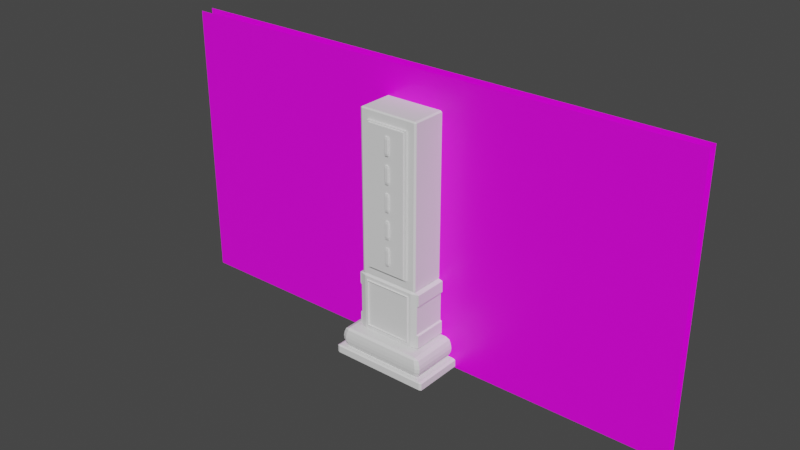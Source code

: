 # Source: wallDeco.blend  (saved by Blender 2.90.8; exported with 4.5.12 LTS)
import bpy
from mathutils import Matrix  # noqa: F401  (used for matrix-valued properties, if any)

bpy.ops.wm.read_factory_settings(use_empty=True)
scene = bpy.context.scene
scene.name = 'Scene'

# ---- collections
col_collection = bpy.data.collections.new('Collection'); scene.collection.children.link(col_collection)

# ---- images (referenced by path relative to the original .blend; pixels are not part of the script)
import os
ASSET_DIR = os.environ.get("B2B_ASSET_DIR", "")  # directory of the original .blend (textures are referenced by path, not embedded)
HERE = os.path.dirname(os.path.abspath(__file__))  # packed textures are extracted next to this script under _unpacked/

def load_image(name, relpath, width, height, colorspace="sRGB"):
    """Load a texture the original file referenced (path relative to the .blend, or extracted next to this script)."""
    p = next((c for c in (os.path.join(HERE, relpath), os.path.join(ASSET_DIR, relpath)) if relpath and os.path.exists(c)), "")
    if p:
        img = bpy.data.images.load(p, check_existing=True)
        img.name = name
    else:  # same state as the original file: an image datablock whose file is absent (Cycles renders it pink)
        img = bpy.data.images.new(name, width, height)
        img.source = "FILE"
        img.filepath = "//" + (relpath or name)
    img.colorspace_settings.name = colorspace
    return img
img_basecolor = load_image('baseColor', '', 2048, 2048, 'sRGB')
img_425_jpg = load_image('425.jpg', '425.jpg', 1024, 1024, 'sRGB')
img_medieval_blocks_03_diff_2k_jpg = load_image('medieval_blocks_03_diff_2k.jpg', 'medieval_blocks_03_diff_2k.jpg', 1024, 1024, 'sRGB')

# ---- materials (node trees are filled in below, after node groups)
mat_material_001 = bpy.data.materials.new('Material.001')
mat_material_001.alpha_threshold = 0.0
mat_material_001.use_transparent_shadow = False
mat_material_001.line_color = (0.0, 0.0, 0.0, 1.0)

# ---- material node trees
mat_material_001.use_nodes = True; mat_material_001.node_tree.nodes.clear()
_N = mat_material_001.node_tree.nodes; _L = mat_material_001.node_tree.links
n0 = _N.new('ShaderNodeOutputMaterial'); n0.name = 'Material Output'; n0.location = (300, 300)
n1 = _N.new('ShaderNodeTexImage'); n1.name = 'Image Texture'; n1.location = (-364, 139)
n1.image = img_basecolor
n2 = _N.new('ShaderNodeTexImage'); n2.name = 'Image Texture.001'; n2.location = (-632, 249)
n2.image = img_425_jpg
n3 = _N.new('ShaderNodeBsdfPrincipled'); n3.name = 'Principled BSDF'; n3.location = (10, 300)
n3.distribution = 'GGX'
n3.subsurface_method = 'BURLEY'
n3.inputs[2].default_value = 0.4
n3.inputs[3].default_value = 1.45
n3.inputs[27].default_value = (0.0, 0.0, 0.0, 1.0)
n3.inputs[28].default_value = 1.0
n4 = _N.new('ShaderNodeTexImage'); n4.name = 'Image Texture.002'; n4.location = (-557, -165)
n4.image = img_medieval_blocks_03_diff_2k_jpg
_L.new(n3.outputs[0], n0.inputs[0])
_L.new(n4.outputs[0], n3.inputs[0])
n0.is_active_output = True

# ---- world
world_world = bpy.data.worlds.new('World'); scene.world = world_world
world_world.use_nodes = True; world_world.node_tree.nodes.clear()
_N = world_world.node_tree.nodes; _L = world_world.node_tree.links
n0 = _N.new('ShaderNodeOutputWorld'); n0.name = 'World Output'; n0.location = (300, 300)
n1 = _N.new('ShaderNodeBackground'); n1.name = 'Background'; n1.location = (10, 300)
n1.inputs[0].default_value = (0.05088, 0.05088, 0.05088, 1.0)
_L.new(n1.outputs[0], n0.inputs[0])
n0.is_active_output = True
world_world.color = (0.05088, 0.05088, 0.05088)
world_world.use_sun_shadow = False
world_world.sun_shadow_jitter_overblur = 0.0

# ---- meshes
me_cube_009 = bpy.data.meshes.new('Cube.009')
me_cube_009.from_pydata([(-0.9052, -1.347, -1.0), (-0.9052, -1.442, -0.9052), (-1.0, -1.347, -0.9052), (-0.9052, -1.442, -0.02091), (-0.9052, -1.347, -0.02149), (-1.0, -1.347, -0.1163), (-0.9052, 0.9052, -1.0), (-1.0, 0.9052, -0.9052), (-0.9052, 1.0, -0.9052), (-0.9052, 0.9052, -0.02149), (-0.9052, 1.0, -0.1163), (-1.0, 0.9052, -0.1163), (0.9052, -1.347, -1.0), (1.0, -0.9052, -0.9052), (0.9052, -1.442, -0.9052), (0.9052, -1.347, -0.02149), (0.9052, -1.442, -0.02091), (1.0, -0.9052, -0.1163), (0.9052, 0.9052, -1.0), (0.9052, 1.0, -0.9052), (1.0, 0.9052, -0.9052), (0.9052, 0.9052, -0.02149), (1.0, 0.9052, -0.1163), (0.9052, 1.0, -0.1163), (-0.6104, -1.443, -0.03907), (-0.6104, -1.547, 0.1063), (-0.7835, -1.443, 0.06401), (-0.6104, -1.547, 2.776), (-0.6104, -1.443, 2.88), (-0.7835, -1.443, 2.776), (-0.6104, 0.3504, -0.03907), (-0.7835, 0.3504, 0.06401), (-0.5079, 0.4532, 0.2847), (-0.6104, 0.3504, 2.88), (-0.5079, 0.4532, 2.565), (-0.7835, 0.3504, 2.776), (0.6179, -1.443, -0.03907), (0.791, -1.443, 0.06401), (0.6179, -1.547, 0.1063), (0.6179, -1.443, 2.88), (0.6179, -1.547, 2.776), (0.791, -1.443, 2.776), (0.6179, 0.3504, -0.03907), (0.5154, 0.4532, 0.2847), (0.791, 0.3504, 0.06401), (0.6179, 0.3504, 2.88), (0.791, 0.3504, 2.776), (0.5154, 0.4532, 2.565), (-0.9526, -1.494, -0.02839), (-1.052, -1.394, -0.5174), (-0.9526, 1.052, -0.5174), (-1.052, 0.9526, -0.5174), (1.052, 0.9526, -0.5174), (0.9526, 1.052, -0.5174), (0.9526, -1.494, -0.02839), (1.052, -0.9526, -0.5174), (-0.9383, -1.479, -0.01743), (-1.037, 0.9383, -0.3285), (0.9383, 1.037, -0.3285), (1.037, -0.9383, -0.3285), (-1.037, -1.38, -0.3285), (-0.9383, 1.037, -0.3285), (1.037, 0.9383, -0.3285), (0.9383, -1.037, -0.01743), (-1.044, -1.387, -0.7028), (-0.9447, 1.044, -0.7028), (1.044, 0.9447, -0.7028), (0.9447, -1.486, -0.43), (-0.9447, -1.486, -0.43), (-1.044, 0.9447, -0.7028), (0.9447, 1.044, -0.7028), (1.044, -0.9447, -0.7028), (-0.6104, -1.547, 2.163), (-0.7431, -1.443, 2.163), (-0.5552, 0.4535, 2.163), (-0.7431, 0.3504, 2.163), (0.7578, 0.3504, 2.163), (0.5627, 0.4535, 2.163), (0.6179, -1.547, 2.163), (0.7578, -1.443, 2.163), (-0.7431, -1.443, 0.7351), (-0.5552, 0.4535, 0.7351), (0.7578, 0.3504, 0.7351), (0.6179, -1.547, 0.7351), (-0.6104, -1.547, 0.7351), (-0.7431, 0.3504, 0.7351), (0.5627, 0.4535, 0.7351), (0.7578, -1.443, 0.7351), (-0.7835, -1.443, 0.692), (-0.5552, 0.4535, 0.692), (0.791, 0.3504, 0.692), (0.6179, -1.547, 0.692), (-0.6104, -1.547, 0.692), (-0.7835, 0.3504, 0.692), (0.5627, 0.4535, 0.692), (0.791, -1.443, 0.692), (-0.6104, -1.547, 2.216), (-0.7835, 0.3504, 2.216), (0.5627, 0.4535, 2.216), (0.791, -1.443, 2.216), (-0.7835, -1.443, 2.216), (-0.5552, 0.4535, 2.216), (0.791, 0.3504, 2.216), (0.6179, -1.547, 2.216), (0.7513, 0.3655, 0.06401), (0.7513, 0.3655, 2.776), (0.7513, 0.3655, 2.163), (0.7513, 0.3655, 0.7351), (0.7513, 0.3655, 0.692), (0.7513, 0.3655, 2.216), (-0.7397, 0.3651, 0.06401), (-0.7397, 0.3651, 2.776), (-0.7397, 0.3651, 2.163), (-0.7397, 0.3651, 0.7351), (-0.7397, 0.3651, 0.692), (-0.7397, 0.3651, 2.216), (-1.163, 1.108, -1.071), (-1.108, 1.108, -1.012), (-1.108, 1.163, -1.071), (-1.163, -1.55, -1.071), (-1.108, -1.605, -1.071), (-1.108, -1.55, -1.012), (1.108, 1.163, -1.071), (1.108, 1.108, -1.012), (1.163, 1.108, -1.071), (1.163, -1.108, -1.071), (1.108, -1.55, -1.012), (1.108, -1.605, -1.071), (-1.163, 1.108, -1.407), (-1.108, 1.163, -1.407), (-1.108, 1.108, -1.462), (-1.163, -1.55, -1.407), (-1.108, -1.108, -1.462), (-1.108, -1.605, -1.407), (1.108, 1.163, -1.407), (1.163, 1.108, -1.407), (1.108, 1.108, -1.462), (1.163, -1.108, -1.407), (1.108, -1.605, -1.407), (1.108, -1.108, -1.462), (-0.6104, 0.4535, 0.692), (-0.6104, 0.4535, 0.06401), (0.6179, 0.4535, 0.06401), (0.6179, 0.4535, 2.776), (-0.6104, 0.4535, 2.776), (0.6179, 0.4535, 2.216), (-0.6104, 0.4535, 2.216), (-0.6104, 0.4535, 2.163), (0.6179, 0.4535, 0.7351), (0.6179, 0.4535, 2.163), (-0.6104, 0.4535, 0.7351), (0.6179, 0.4535, 0.692), (-0.5394, 0.5191, 0.692), (-0.5552, 0.4535, 0.2375), (0.5627, 0.4535, 0.2375), (0.5627, 0.4535, 2.613), (-0.5552, 0.4535, 2.613), (0.5468, 0.5191, 2.216), (-0.5394, 0.5191, 2.216), (-0.5394, 0.5191, 2.163), (0.5468, 0.5191, 0.7351), (0.5468, 0.5191, 2.163), (-0.5394, 0.5191, 0.7351), (0.5468, 0.5191, 0.692), (-0.5178, 0.5191, 0.692), (-0.5394, 0.5191, 0.2533), (0.5468, 0.5191, 0.2533), (0.5468, 0.5191, 2.597), (-0.5394, 0.5191, 2.597), (0.5253, 0.5191, 2.216), (-0.5178, 0.5191, 2.216), (-0.5178, 0.5191, 2.163), (0.5253, 0.5191, 0.7351), (0.5253, 0.5191, 2.163), (-0.5178, 0.5191, 0.7351), (0.5253, 0.5191, 0.692), (-0.5079, 0.4532, 0.692), (-0.5178, 0.5191, 0.2749), (0.5253, 0.5191, 0.2749), (0.5253, 0.5191, 2.575), (-0.5178, 0.5191, 2.575), (0.5154, 0.4532, 2.216), (-0.5079, 0.4532, 2.216), (-0.5079, 0.4532, 2.163), (0.5154, 0.4532, 0.7351), (0.5154, 0.4532, 2.163), (-0.5079, 0.4532, 0.7351), (0.5154, 0.4532, 0.692)], [], [(63, 16, 3, 56), (62, 22, 17, 59), (21, 9, 4, 15), (60, 5, 11, 57), (61, 10, 23, 58), (0, 1, 2), (3, 4, 5), (6, 7, 8), (9, 10, 11), (12, 13, 14), (15, 16, 17), (18, 19, 20), (21, 22, 23), (6, 0, 2, 7), (56, 3, 5, 60), (4, 9, 11, 5), (65, 8, 7, 69), (18, 6, 8, 19), (9, 21, 23, 10), (66, 20, 19, 70), (12, 18, 20, 13), (21, 15, 17, 22), (67, 14, 13, 71), (0, 12, 14, 1), (15, 4, 3, 16), (124, 125, 137, 135), (103, 40, 27, 96), (102, 46, 41, 99), (45, 33, 28, 39), (100, 29, 35, 97), (182, 34, 47, 181), (24, 25, 26), (27, 28, 29), (30, 31, 110, 141), (33, 144, 111, 35), (36, 37, 38), (39, 40, 41), (42, 142, 104, 44), (45, 46, 105, 143), (30, 24, 26, 31), (96, 27, 29, 100), (28, 33, 35, 29), (114, 110, 31, 93), (42, 30, 141, 142), (33, 45, 143, 144), (108, 104, 142, 151), (36, 42, 44, 37), (45, 39, 41, 46), (91, 38, 37, 95), (24, 36, 38, 25), (39, 28, 27, 40), (30, 42, 36, 24), (63, 54, 55, 59), (62, 52, 53, 58), (61, 50, 51, 57), (68, 48, 49, 64), (65, 50, 53, 70), (64, 49, 51, 69), (66, 52, 55, 71), (67, 54, 48, 68), (10, 61, 57, 11), (22, 62, 58, 23), (16, 63, 59, 17), (48, 56, 60, 49), (50, 61, 58, 53), (49, 60, 57, 51), (52, 62, 59, 55), (54, 63, 56, 48), (14, 67, 68, 1), (20, 66, 71, 13), (2, 64, 69, 7), (8, 65, 70, 19), (1, 68, 64, 2), (54, 67, 71, 55), (52, 66, 70, 53), (50, 65, 69, 51), (103, 78, 79, 99), (109, 106, 149, 145), (115, 112, 75, 97), (84, 72, 73, 80), (186, 183, 185, 184), (80, 73, 75, 85), (82, 76, 79, 87), (83, 78, 72, 84), (91, 83, 84, 92), (90, 82, 87, 95), (88, 80, 85, 93), (176, 186, 184, 187), (92, 84, 80, 88), (78, 83, 87, 79), (106, 107, 148, 149), (112, 113, 85, 75), (25, 92, 88, 26), (32, 176, 187, 43), (26, 88, 93, 31), (44, 90, 95, 37), (38, 91, 92, 25), (83, 91, 95, 87), (107, 108, 151, 148), (113, 114, 93, 85), (111, 115, 97, 35), (105, 109, 145, 143), (40, 103, 99, 41), (72, 96, 100, 73), (183, 182, 181, 185), (73, 100, 97, 75), (76, 102, 99, 79), (78, 103, 96, 72), (46, 102, 109, 105), (82, 90, 108, 107), (76, 82, 107, 106), (102, 76, 106, 109), (90, 44, 104, 108), (144, 146, 115, 111), (150, 140, 114, 113), (147, 150, 113, 112), (146, 147, 112, 115), (140, 141, 110, 114), (6, 18, 123, 117), (130, 136, 139, 132), (127, 120, 133, 138), (118, 122, 134, 129), (18, 12, 126, 123), (0, 6, 117, 121), (12, 0, 121, 126), (116, 117, 118), (119, 120, 121), (122, 123, 124), (125, 126, 127), (128, 129, 130), (131, 132, 133), (134, 135, 136), (137, 138, 139), (116, 119, 121, 117), (122, 118, 117, 123), (125, 124, 123, 126), (120, 127, 126, 121), (130, 132, 131, 128), (136, 130, 129, 134), (139, 136, 135, 137), (132, 139, 138, 133), (124, 135, 134, 122), (128, 116, 118, 129), (127, 138, 137, 125), (133, 120, 119, 131), (119, 116, 128, 131), (89, 153, 141, 140), (153, 154, 142, 141), (155, 156, 144, 143), (98, 155, 143, 145), (101, 74, 147, 146), (86, 77, 149, 148), (74, 81, 150, 147), (94, 86, 148, 151), (81, 89, 140, 150), (154, 94, 151, 142), (77, 98, 145, 149), (156, 101, 146, 144), (152, 165, 153, 89), (165, 166, 154, 153), (167, 168, 156, 155), (157, 167, 155, 98), (158, 159, 74, 101), (160, 161, 77, 86), (159, 162, 81, 74), (163, 160, 86, 94), (162, 152, 89, 81), (166, 163, 94, 154), (161, 157, 98, 77), (168, 158, 101, 156), (164, 177, 165, 152), (177, 178, 166, 165), (179, 180, 168, 167), (169, 179, 167, 157), (170, 171, 159, 158), (172, 173, 161, 160), (171, 174, 162, 159), (175, 172, 160, 163), (174, 164, 152, 162), (178, 175, 163, 166), (173, 169, 157, 161), (180, 170, 158, 168), (176, 32, 177, 164), (32, 43, 178, 177), (47, 34, 180, 179), (181, 47, 179, 169), (182, 183, 171, 170), (184, 185, 173, 172), (183, 186, 174, 171), (187, 184, 172, 175), (186, 176, 164, 174), (43, 187, 175, 178), (185, 181, 169, 173), (34, 182, 170, 180)])
_uv = me_cube_009.uv_layers.new(name='UVMap')
_uv.uv.foreach_set('vector', [0.7155, 0.2669, 0.7079, 0.2753, 0.291, 0.2753, 0.2833, 0.2669, 0.7217, 0.2942, 0.7141, 0.3431, 0.2971, 0.3431, 0.2895, 0.2942, 0.7079, 0.7141, 0.291, 0.7141, 0.291, 0.2971, 0.7079, 0.2971, 0.2895, 0.2942, 0.2971, 0.3431, 0.7141, 0.3431, 0.7217, 0.2942, 0.2833, 0.2942, 0.291, 0.3431, 0.7079, 0.3431, 0.7155, 0.2942, 0.291, 0.2971, 0.291, 0.2753, 0.2691, 0.2971, 0.291, 0.2753, 0.291, 0.2971, 0.2691, 0.2971, 0.291, 0.7141, 0.2691, 0.7141, 0.291, 0.7359, 0.291, 0.7141, 0.291, 0.7359, 0.2691, 0.7141, 0.7079, 0.2971, 0.7297, 0.2971, 0.7079, 0.2753, 0.7079, 0.2971, 0.7079, 0.2753, 0.7297, 0.2971, 0.7079, 0.7141, 0.7079, 0.7359, 0.7297, 0.7141, 0.7079, 0.7141, 0.7297, 0.7141, 0.7079, 0.7359, 0.291, 0.7141, 0.291, 0.2971, 0.2691, 0.2971, 0.2691, 0.7141, 0.2669, 0.3658, 0.2753, 0.365, 0.2971, 0.3431, 0.2895, 0.2942, 0.291, 0.2971, 0.291, 0.7141, 0.2691, 0.7141, 0.2691, 0.2971, 0.2818, 0.208, 0.291, 0.1614, 0.2691, 0.1614, 0.2591, 0.208, 0.7079, 0.7141, 0.291, 0.7141, 0.291, 0.7359, 0.7079, 0.7359, 0.291, 0.7141, 0.7079, 0.7141, 0.7079, 0.7359, 0.291, 0.7359, 0.7398, 0.208, 0.7297, 0.1614, 0.7079, 0.1614, 0.717, 0.208, 0.7079, 0.2971, 0.7079, 0.7141, 0.7297, 0.7141, 0.7297, 0.2971, 0.7079, 0.7141, 0.7079, 0.2971, 0.7297, 0.2971, 0.7297, 0.7141, 0.717, 0.2708, 0.7079, 0.1614, 0.7297, 0.1614, 0.7398, 0.208, 0.291, 0.2971, 0.7079, 0.2971, 0.7079, 0.2753, 0.291, 0.2753, 0.7079, 0.2971, 0.291, 0.2971, 0.291, 0.2753, 0.7079, 0.2753, 0.7608, 0.1232, 0.2505, 0.1232, 0.2505, 0.04572, 0.7608, 0.04572, 0.6417, 0.8802, 0.6417, 1.009, 0.3588, 1.009, 0.3588, 0.8802, 0.5863, 0.8802, 0.5863, 1.009, 0.1732, 1.009, 0.1732, 0.8802, 0.6417, 0.5863, 0.3588, 0.5863, 0.3588, 0.1732, 0.6417, 0.1732, 0.1732, 0.8802, 0.1732, 1.009, 0.5863, 1.009, 0.5863, 0.8802, 0.3824, 0.8802, 0.3824, 0.9607, 0.6181, 0.9607, 0.6181, 0.8802, 0.3588, 0.3609, 0.3588, 0.3943, 0.319, 0.3846, 0.3588, 0.1494, 0.3588, 0.1732, 0.319, 0.1732, 0.3588, 0.3609, 0.319, 0.3846, 0.3291, 0.3846, 0.3588, 0.3846, 0.3588, 1.033, 0.3588, 1.009, 0.3291, 1.009, 0.319, 1.009, 0.6417, 0.3609, 0.6816, 0.3846, 0.6417, 0.3943, 0.6417, 0.1732, 0.6417, 0.1494, 0.6816, 0.1732, 0.6417, 0.3609, 0.6417, 0.3846, 0.6725, 0.3846, 0.6816, 0.3846, 0.6417, 1.033, 0.6816, 1.009, 0.6725, 1.009, 0.6417, 1.009, 0.3588, 0.5863, 0.3588, 0.1732, 0.319, 0.1732, 0.319, 0.5863, 0.3588, 0.8802, 0.3588, 1.009, 0.319, 1.009, 0.319, 0.8802, 0.3588, 0.1732, 0.3588, 0.5863, 0.319, 0.5863, 0.319, 0.1732, 0.3291, 0.5292, 0.3291, 0.3846, 0.319, 0.3846, 0.319, 0.5292, 0.6417, 0.5863, 0.3588, 0.5863, 0.3588, 0.61, 0.6417, 0.61, 0.3588, 0.5863, 0.6417, 0.5863, 0.6417, 0.61, 0.3588, 0.61, 0.6725, 0.5292, 0.6725, 0.3846, 0.6417, 0.3846, 0.6417, 0.5292, 0.6417, 0.1732, 0.6417, 0.5863, 0.6816, 0.5863, 0.6816, 0.1732, 0.6417, 0.5863, 0.6417, 0.1732, 0.6816, 0.1732, 0.6816, 0.5863, 0.6417, 0.5292, 0.6417, 0.3943, 0.6816, 0.3846, 0.6816, 0.5292, 0.3588, 0.3609, 0.6417, 0.3609, 0.6417, 0.3943, 0.3588, 0.3943, 0.6417, 0.1732, 0.3588, 0.1732, 0.3588, 0.1494, 0.6417, 0.1494, 0.3588, 0.5863, 0.6417, 0.5863, 0.6417, 0.1732, 0.3588, 0.1732, 0.2669, 0.3658, 0.2632, 0.3633, 0.2862, 0.2507, 0.2895, 0.2942, 0.7382, 0.2942, 0.7418, 0.2507, 0.7188, 0.2507, 0.7155, 0.2942, 0.2833, 0.2942, 0.28, 0.2507, 0.257, 0.2507, 0.2607, 0.2942, 0.2818, 0.2708, 0.28, 0.3633, 0.257, 0.2507, 0.2591, 0.208, 0.2818, 0.208, 0.28, 0.2507, 0.7188, 0.2507, 0.717, 0.208, 0.288, 0.208, 0.2862, 0.2507, 0.725, 0.2507, 0.7232, 0.208, 0.7232, 0.208, 0.725, 0.2507, 0.2862, 0.2507, 0.288, 0.208, 0.717, 0.2708, 0.7188, 0.3633, 0.28, 0.3633, 0.2818, 0.2708, 0.7359, 0.3431, 0.7444, 0.2942, 0.7217, 0.2942, 0.7141, 0.3431, 0.7297, 0.3431, 0.7382, 0.2942, 0.7155, 0.2942, 0.7079, 0.3431, 0.2753, 0.365, 0.2669, 0.3658, 0.2895, 0.2942, 0.2971, 0.3431, 0.2632, 0.3633, 0.2669, 0.3658, 0.2895, 0.2942, 0.2862, 0.2507, 0.28, 0.2507, 0.2833, 0.2942, 0.7155, 0.2942, 0.7188, 0.2507, 0.2862, 0.2507, 0.2895, 0.2942, 0.7217, 0.2942, 0.725, 0.2507, 0.725, 0.2507, 0.7217, 0.2942, 0.2895, 0.2942, 0.2862, 0.2507, 0.7188, 0.2632, 0.7155, 0.2669, 0.2833, 0.2669, 0.28, 0.2632, 0.7079, 0.1614, 0.717, 0.2708, 0.2818, 0.2708, 0.291, 0.1614, 0.7141, 0.1614, 0.7232, 0.208, 0.288, 0.208, 0.2971, 0.1614, 0.2971, 0.1614, 0.288, 0.208, 0.7232, 0.208, 0.7141, 0.1614, 0.291, 0.1614, 0.2818, 0.208, 0.717, 0.208, 0.7079, 0.1614, 0.291, 0.1614, 0.2818, 0.2708, 0.2591, 0.208, 0.2691, 0.1614, 0.7188, 0.3633, 0.717, 0.2708, 0.7398, 0.208, 0.7418, 0.2507, 0.7418, 0.2507, 0.7398, 0.208, 0.717, 0.208, 0.7188, 0.2507, 0.28, 0.2507, 0.2818, 0.208, 0.2591, 0.208, 0.257, 0.2507, 0.6417, 0.8802, 0.6417, 0.868, 0.674, 0.868, 0.6816, 0.8802, 0.6725, 0.8802, 0.6725, 0.868, 0.6417, 0.868, 0.6417, 0.8802, 0.3291, 0.8802, 0.3291, 0.868, 0.3283, 0.868, 0.319, 0.8802, 0.3588, 0.5391, 0.3588, 0.868, 0.3283, 0.868, 0.3283, 0.5391, 0.3824, 0.5391, 0.3824, 0.868, 0.6181, 0.868, 0.6181, 0.5391, 0.1732, 0.5391, 0.1732, 0.868, 0.5863, 0.868, 0.5863, 0.5391, 0.5863, 0.5391, 0.5863, 0.868, 0.1732, 0.868, 0.1732, 0.5391, 0.6417, 0.5391, 0.6417, 0.868, 0.3588, 0.868, 0.3588, 0.5391, 0.6417, 0.5292, 0.6417, 0.5391, 0.3588, 0.5391, 0.3588, 0.5292, 0.5863, 0.5292, 0.5863, 0.5391, 0.1732, 0.5391, 0.1732, 0.5292, 0.1732, 0.5292, 0.1732, 0.5391, 0.5863, 0.5391, 0.5863, 0.5292, 0.3824, 0.5292, 0.3824, 0.5391, 0.6181, 0.5391, 0.6181, 0.5292, 0.3588, 0.5292, 0.3588, 0.5391, 0.3283, 0.5391, 0.319, 0.5292, 0.6417, 0.868, 0.6417, 0.5391, 0.674, 0.5391, 0.674, 0.868, 0.6725, 0.868, 0.6725, 0.5391, 0.6417, 0.5391, 0.6417, 0.868, 0.5897, 0.868, 0.5897, 0.5391, 0.5863, 0.5391, 0.5863, 0.868, 0.3588, 0.3943, 0.3588, 0.5292, 0.319, 0.5292, 0.319, 0.3846, 0.3824, 0.4354, 0.3824, 0.5292, 0.6181, 0.5292, 0.6181, 0.4354, 0.1732, 0.3846, 0.1732, 0.5292, 0.5863, 0.5292, 0.5863, 0.3846, 0.5863, 0.3846, 0.5863, 0.5292, 0.1732, 0.5292, 0.1732, 0.3846, 0.6417, 0.3943, 0.6417, 0.5292, 0.3588, 0.5292, 0.3588, 0.3943, 0.6417, 0.5391, 0.6417, 0.5292, 0.6816, 0.5292, 0.674, 0.5391, 0.6725, 0.5391, 0.6725, 0.5292, 0.6417, 0.5292, 0.6417, 0.5391, 0.3291, 0.5391, 0.3291, 0.5292, 0.319, 0.5292, 0.3283, 0.5391, 0.3291, 1.009, 0.3291, 0.8802, 0.319, 0.8802, 0.319, 1.009, 0.6725, 1.009, 0.6725, 0.8802, 0.6417, 0.8802, 0.6417, 1.009, 0.6417, 1.009, 0.6417, 0.8802, 0.6816, 0.8802, 0.6816, 1.009, 0.3588, 0.868, 0.3588, 0.8802, 0.319, 0.8802, 0.3283, 0.868, 0.3824, 0.868, 0.3824, 0.8802, 0.6181, 0.8802, 0.6181, 0.868, 0.1732, 0.868, 0.1732, 0.8802, 0.5863, 0.8802, 0.5863, 0.868, 0.5863, 0.868, 0.5863, 0.8802, 0.1732, 0.8802, 0.1732, 0.868, 0.6417, 0.868, 0.6417, 0.8802, 0.3588, 0.8802, 0.3588, 0.868, 0.6816, 1.009, 0.6816, 0.8802, 0.6725, 0.8802, 0.6725, 1.009, 0.674, 0.5391, 0.6816, 0.5292, 0.6725, 0.5292, 0.6725, 0.5391, 0.5863, 0.868, 0.5863, 0.5391, 0.5898, 0.5391, 0.5898, 0.868, 0.6816, 0.8802, 0.674, 0.868, 0.6725, 0.868, 0.6725, 0.8802, 0.6816, 0.5292, 0.6816, 0.3846, 0.6725, 0.3846, 0.6725, 0.5292, 0.3588, 1.009, 0.3588, 0.8802, 0.3291, 0.8802, 0.3291, 1.009, 0.3588, 0.5391, 0.3588, 0.5292, 0.3291, 0.5292, 0.3291, 0.5391, 0.3588, 0.868, 0.3588, 0.5391, 0.3291, 0.5391, 0.3291, 0.868, 0.3588, 0.8802, 0.3588, 0.868, 0.3291, 0.868, 0.3291, 0.8802, 0.3588, 0.5292, 0.3588, 0.3846, 0.3291, 0.3846, 0.3291, 0.5292, 0.291, 0.7141, 0.7079, 0.7141, 0.7546, 0.7608, 0.2443, 0.7608, 0.2443, 0.7608, 0.7546, 0.7608, 0.7546, 0.2505, 0.2443, 0.2505, 0.7546, 0.1232, 0.2443, 0.1232, 0.2443, 0.04572, 0.7546, 0.04572, 0.2443, 0.1232, 0.7546, 0.1232, 0.7546, 0.04572, 0.2443, 0.04572, 0.7079, 0.7141, 0.7079, 0.2971, 0.7546, 0.2504, 0.7546, 0.7608, 0.291, 0.2971, 0.291, 0.7141, 0.2443, 0.7608, 0.2443, 0.2504, 0.7079, 0.2971, 0.291, 0.2971, 0.2443, 0.2504, 0.7546, 0.2504, 0.2316, 0.1232, 0.2443, 0.1367, 0.2443, 0.1232, 0.2316, 0.1232, 0.2443, 0.1232, 0.2443, 0.1367, 0.7546, 0.1232, 0.7546, 0.1367, 0.7672, 0.1232, 0.7672, 0.1232, 0.7546, 0.1367, 0.7546, 0.1232, 0.2316, 0.7608, 0.2443, 0.7734, 0.2443, 0.7608, 0.2316, 0.2505, 0.2443, 0.2505, 0.2443, 0.2378, 0.7546, 0.7734, 0.7672, 0.7608, 0.7546, 0.7608, 0.7672, 0.2505, 0.7546, 0.2378, 0.7546, 0.2505, 0.7608, 0.1232, 0.2505, 0.1232, 0.2504, 0.1367, 0.7608, 0.1367, 0.7546, 0.1232, 0.2443, 0.1232, 0.2443, 0.1367, 0.7546, 0.1367, 0.2505, 0.1232, 0.7608, 0.1232, 0.7608, 0.1367, 0.2504, 0.1367, 0.2443, 0.1232, 0.7546, 0.1232, 0.7546, 0.1367, 0.2443, 0.1367, 0.2443, 0.7608, 0.2443, 0.2505, 0.2316, 0.2505, 0.2316, 0.7608, 0.7546, 0.7608, 0.2443, 0.7608, 0.2443, 0.7734, 0.7546, 0.7734, 0.7546, 0.2505, 0.7546, 0.7608, 0.7672, 0.7608, 0.7672, 0.2505, 0.2443, 0.2505, 0.7546, 0.2505, 0.7546, 0.2378, 0.2443, 0.2378, 0.7672, 0.1232, 0.7672, 0.04572, 0.7546, 0.04572, 0.7546, 0.1232, 0.2316, 0.04572, 0.2316, 0.1232, 0.2443, 0.1232, 0.2443, 0.04572, 0.7546, 0.1232, 0.7546, 0.04572, 0.7672, 0.04572, 0.7672, 0.1232, 0.2443, 0.04572, 0.2443, 0.1232, 0.2316, 0.1232, 0.2316, 0.04572, 0.2505, 0.1232, 0.7608, 0.1232, 0.7608, 0.04572, 0.2505, 0.04572, 0.3716, 0.5292, 0.3716, 0.4245, 0.3588, 0.3846, 0.3588, 0.5292, 0.3716, 0.4245, 0.629, 0.4245, 0.6417, 0.3846, 0.3588, 0.3846, 0.629, 0.9716, 0.3716, 0.9716, 0.3588, 1.009, 0.6417, 1.009, 0.629, 0.8802, 0.629, 0.9716, 0.6417, 1.009, 0.6417, 0.8802, 0.3716, 0.8802, 0.3716, 0.868, 0.3588, 0.868, 0.3588, 0.8802, 0.629, 0.5391, 0.629, 0.868, 0.6417, 0.868, 0.6417, 0.5391, 0.3716, 0.868, 0.3716, 0.5391, 0.3588, 0.5391, 0.3588, 0.868, 0.629, 0.5292, 0.629, 0.5391, 0.6417, 0.5391, 0.6417, 0.5292, 0.3716, 0.5391, 0.3716, 0.5292, 0.3588, 0.5292, 0.3588, 0.5391, 0.629, 0.4245, 0.629, 0.5292, 0.6417, 0.5292, 0.6417, 0.3846, 0.629, 0.868, 0.629, 0.8802, 0.6417, 0.8802, 0.6417, 0.868, 0.3716, 0.9716, 0.3716, 0.8802, 0.3588, 0.8802, 0.3588, 1.009, 0.6252, 0.5292, 0.6252, 0.4282, 0.61, 0.4245, 0.61, 0.5292, 0.3752, 0.6252, 0.6254, 0.6252, 0.629, 0.61, 0.3716, 0.61, 0.6254, 0.6252, 0.3752, 0.6252, 0.3716, 0.61, 0.629, 0.61, 0.6252, 0.8802, 0.6252, 0.9679, 0.61, 0.9716, 0.61, 0.8802, 0.6252, 0.8802, 0.6252, 0.868, 0.61, 0.868, 0.61, 0.8802, 0.6252, 0.5391, 0.6252, 0.868, 0.61, 0.868, 0.61, 0.5391, 0.6252, 0.868, 0.6252, 0.5391, 0.61, 0.5391, 0.61, 0.868, 0.6252, 0.5292, 0.6252, 0.5391, 0.61, 0.5391, 0.61, 0.5292, 0.6252, 0.5391, 0.6252, 0.5292, 0.61, 0.5292, 0.61, 0.5391, 0.6252, 0.4282, 0.6252, 0.5292, 0.61, 0.5292, 0.61, 0.4245, 0.6252, 0.868, 0.6252, 0.8802, 0.61, 0.8802, 0.61, 0.868, 0.6252, 0.9679, 0.6252, 0.8802, 0.61, 0.8802, 0.61, 0.9716, 0.3802, 0.5292, 0.3802, 0.4332, 0.3752, 0.4282, 0.3752, 0.5292, 0.3802, 0.4332, 0.6204, 0.4332, 0.6254, 0.4282, 0.3752, 0.4282, 0.6204, 0.9629, 0.3802, 0.9629, 0.3752, 0.9679, 0.6254, 0.9679, 0.6204, 0.8802, 0.6204, 0.9629, 0.6254, 0.9679, 0.6254, 0.8802, 0.3802, 0.8802, 0.3802, 0.868, 0.3752, 0.868, 0.3752, 0.8802, 0.6204, 0.5391, 0.6204, 0.868, 0.6254, 0.868, 0.6254, 0.5391, 0.3802, 0.868, 0.3802, 0.5391, 0.3752, 0.5391, 0.3752, 0.868, 0.6204, 0.5292, 0.6204, 0.5391, 0.6254, 0.5391, 0.6254, 0.5292, 0.3802, 0.5391, 0.3802, 0.5292, 0.3752, 0.5292, 0.3752, 0.5391, 0.6204, 0.4332, 0.6204, 0.5292, 0.6254, 0.5292, 0.6254, 0.4282, 0.6204, 0.868, 0.6204, 0.8802, 0.6254, 0.8802, 0.6254, 0.868, 0.3802, 0.9629, 0.3802, 0.8802, 0.3752, 0.8802, 0.3752, 0.9679, 0.61, 0.5292, 0.61, 0.4354, 0.6252, 0.4332, 0.6252, 0.5292, 0.3824, 0.61, 0.6181, 0.61, 0.6204, 0.6252, 0.3802, 0.6252, 0.6181, 0.61, 0.3824, 0.61, 0.3802, 0.6252, 0.6204, 0.6252, 0.61, 0.8802, 0.61, 0.9607, 0.6252, 0.9629, 0.6252, 0.8802, 0.61, 0.8802, 0.61, 0.868, 0.6252, 0.868, 0.6252, 0.8802, 0.61, 0.5391, 0.61, 0.868, 0.6252, 0.868, 0.6252, 0.5391, 0.61, 0.868, 0.61, 0.5391, 0.6252, 0.5391, 0.6252, 0.868, 0.61, 0.5292, 0.61, 0.5391, 0.6252, 0.5391, 0.6252, 0.5292, 0.61, 0.5391, 0.61, 0.5292, 0.6252, 0.5292, 0.6252, 0.5391, 0.61, 0.4354, 0.61, 0.5292, 0.6252, 0.5292, 0.6252, 0.4332, 0.61, 0.868, 0.61, 0.8802, 0.6252, 0.8802, 0.6252, 0.868, 0.61, 0.9607, 0.61, 0.8802, 0.6252, 0.8802, 0.6252, 0.9629])
me_cube_009.use_remesh_fix_poles = True
me_cube_009.use_remesh_preserve_attributes = False
me_cube_009.use_mirror_vertex_groups = False
me_cube_009.update()
me_cube_010 = bpy.data.meshes.new('Cube.010')
me_cube_010.from_pydata([(0.7087, -1.0, 7.183), (0.7087, -0.9391, 7.244), (0.7087, -1.0, -0.9391), (0.7087, -0.9391, -1.0), (0.7087, 1.0, 7.183), (0.7087, 0.9391, 7.244), (0.7087, 1.0, -0.9391), (0.7087, 0.9391, -1.0), (-0.9391, -0.9391, -1.0), (-0.9391, -1.0, -0.9391), (-1.0, -0.9391, -0.9391), (-0.9391, -1.0, 7.183), (-0.9391, -0.9391, 7.244), (-1.0, -0.9391, 7.183), (-0.9391, 0.9391, -1.0), (-1.0, 0.9391, -0.9391), (-0.9391, 1.0, -0.9391), (-0.9391, 0.9391, 7.244), (-0.9391, 1.0, 7.183), (-1.0, 0.9391, 7.183), (0.9391, -0.9391, -1.0), (1.0, -0.9391, -0.9391), (0.9391, -1.0, -0.9391), (0.9391, -0.9391, 7.244), (0.9391, -1.0, 7.183), (1.0, -0.9391, 7.183), (0.9391, 0.9391, -1.0), (0.9391, 1.0, -0.9391), (1.0, 0.9391, -0.9391), (0.9391, 0.9391, 7.244), (1.0, 0.9391, 7.183), (0.9391, 1.0, 7.183), (-0.7117, -0.9391, -1.0), (-0.7117, 1.0, -0.9391), (-0.7117, 0.9391, 7.244), (-0.7117, -1.0, 7.183), (-0.7117, 0.9391, -1.0), (-0.7117, 1.0, 7.183), (-0.7117, -1.0, -0.9391), (-0.7117, -0.9391, 7.244), (-0.9391, -1.0, -0.5195), (-1.0, -0.9391, -0.5195), (-0.9391, 1.0, -0.5195), (-1.0, 0.9391, -0.5195), (1.0, 0.9391, -0.5195), (0.9391, 1.0, -0.5195), (0.9391, -1.0, -0.5195), (1.0, -0.9391, -0.5195), (0.6306, 1.146, -0.4413), (0.7087, -1.0, -0.5195), (-0.6335, 1.146, -0.4413), (-0.7117, -1.0, -0.5195), (-0.9391, -1.0, 6.764), (-1.0, 0.9391, 6.764), (0.9391, 1.0, 6.764), (1.0, -0.9391, 6.764), (-1.0, -0.9391, 6.764), (-0.9391, 1.0, 6.764), (1.0, 0.9391, 6.764), (0.9391, -1.0, 6.764), (0.6306, 1.146, 6.686), (0.7087, -1.0, 6.764), (-0.6335, 1.146, 6.686), (-0.7117, -1.0, 6.764), (0.7087, 1.0, 6.764), (0.7087, 1.0, -0.5195), (-0.7117, 1.0, 6.764), (-0.7117, 1.0, -0.5195), (0.6985, 1.083, 6.753), (0.6985, 1.083, -0.5093), (-0.7015, 1.083, 6.753), (-0.7015, 1.083, -0.5093), (0.6434, 1.083, 6.698), (0.6434, 1.083, -0.4542), (-0.6463, 1.083, 6.698), (-0.6463, 1.083, -0.4542)], [], [(63, 35, 11, 52), (58, 30, 25, 55), (36, 7, 3, 32), (34, 17, 12, 39), (56, 13, 19, 53), (64, 4, 31, 54), (8, 9, 10), (11, 12, 13), (14, 15, 16), (17, 18, 19), (20, 21, 22), (23, 24, 25), (26, 27, 28), (29, 30, 31), (14, 8, 10, 15), (52, 11, 13, 56), (12, 17, 19, 13), (42, 16, 15, 43), (36, 14, 16, 33), (5, 29, 31, 4), (44, 28, 27, 45), (20, 26, 28, 21), (29, 23, 25, 30), (46, 22, 21, 47), (3, 20, 22, 2), (39, 12, 11, 35), (7, 26, 20, 3), (23, 1, 0, 24), (32, 3, 2, 38), (34, 5, 4, 37), (26, 7, 6, 27), (66, 37, 4, 64), (29, 5, 1, 23), (59, 24, 0, 61), (57, 18, 37, 66), (17, 34, 37, 18), (8, 32, 38, 9), (1, 39, 35, 0), (7, 36, 33, 6), (5, 34, 39, 1), (14, 36, 32, 8), (61, 0, 35, 63), (2, 49, 51, 38), (16, 42, 67, 33), (22, 46, 49, 2), (33, 67, 65, 6), (59, 46, 47, 55), (58, 44, 45, 54), (57, 42, 43, 53), (9, 40, 41, 10), (6, 65, 45, 27), (10, 41, 43, 15), (28, 44, 47, 21), (38, 51, 40, 9), (18, 57, 53, 19), (30, 58, 54, 31), (24, 59, 55, 25), (49, 61, 63, 51), (42, 57, 66, 67), (46, 59, 61, 49), (50, 62, 60, 48), (40, 52, 56, 41), (65, 64, 54, 45), (41, 56, 53, 43), (44, 58, 55, 47), (51, 63, 52, 40), (69, 68, 64, 65), (70, 71, 67, 66), (71, 69, 65, 67), (68, 70, 66, 64), (73, 72, 68, 69), (74, 75, 71, 70), (75, 73, 69, 71), (72, 74, 70, 68), (48, 60, 72, 73), (62, 50, 75, 74), (50, 48, 73, 75), (60, 62, 74, 72)])
_uv = me_cube_010.uv_layers.new(name='UVMap')
_uv.uv.foreach_set('vector', [0.4218, 0.8978, 0.4218, 0.9435, 0.397, 0.9435, 0.397, 0.8978, 0.5835, 0.8978, 0.5835, 0.9435, 0.3786, 0.9435, 0.3786, 0.8978, 0.4218, 0.5845, 0.5768, 0.5845, 0.5768, 0.3796, 0.4218, 0.3796, 0.4218, 0.5845, 0.397, 0.5845, 0.397, 0.3796, 0.4218, 0.3796, 0.3786, 0.8978, 0.3786, 0.9435, 0.5835, 0.9435, 0.5835, 0.8978, 0.5768, 0.8978, 0.5768, 0.9435, 0.6019, 0.9435, 0.6019, 0.8978, 0.397, 0.3796, 0.397, 0.3729, 0.3903, 0.3796, 0.397, 0.9435, 0.397, 0.9502, 0.3903, 0.9435, 0.397, 0.5845, 0.3903, 0.5845, 0.397, 0.5912, 0.397, 0.9502, 0.397, 0.9435, 0.3903, 0.9435, 0.6019, 0.3796, 0.6086, 0.3796, 0.6019, 0.3729, 0.6019, 0.9502, 0.6019, 0.9435, 0.6086, 0.9435, 0.6019, 0.5845, 0.6019, 0.5912, 0.6086, 0.5845, 0.6019, 0.9502, 0.6086, 0.9435, 0.6019, 0.9435, 0.397, 0.5845, 0.397, 0.3796, 0.3903, 0.3796, 0.3903, 0.5845, 0.397, 0.8978, 0.397, 0.9435, 0.3903, 0.9435, 0.3903, 0.8978, 0.3786, 0.9502, 0.5835, 0.9502, 0.5835, 0.9435, 0.3786, 0.9435, 0.397, 0.103, 0.397, 0.05721, 0.3903, 0.05721, 0.3903, 0.103, 0.4218, 0.5845, 0.397, 0.5845, 0.397, 0.5912, 0.4218, 0.5912, 0.5768, 0.9502, 0.6019, 0.9502, 0.6019, 0.9435, 0.5768, 0.9435, 0.6086, 0.103, 0.6086, 0.05721, 0.6019, 0.05721, 0.6019, 0.103, 0.6019, 0.3796, 0.6019, 0.5845, 0.6086, 0.5845, 0.6086, 0.3796, 0.5835, 0.9502, 0.3786, 0.9502, 0.3786, 0.9435, 0.5835, 0.9435, 0.6019, 0.103, 0.6019, 0.05721, 0.6086, 0.05721, 0.6086, 0.103, 0.5768, 0.3796, 0.6019, 0.3796, 0.6019, 0.3729, 0.5768, 0.3729, 0.4218, 0.9502, 0.397, 0.9502, 0.397, 0.9435, 0.4218, 0.9435, 0.5768, 0.5845, 0.6019, 0.5845, 0.6019, 0.3796, 0.5768, 0.3796, 0.6019, 0.9502, 0.5768, 0.9502, 0.5768, 0.9435, 0.6019, 0.9435, 0.4218, 0.3796, 0.5768, 0.3796, 0.5768, 0.3729, 0.4218, 0.3729, 0.4218, 0.9502, 0.5768, 0.9502, 0.5768, 0.9435, 0.4218, 0.9435, 0.6019, 0.5845, 0.5768, 0.5845, 0.5768, 0.5912, 0.6019, 0.5912, 0.4218, 0.8978, 0.4218, 0.9435, 0.5768, 0.9435, 0.5768, 0.8978, 0.6019, 0.5845, 0.5768, 0.5845, 0.5768, 0.3796, 0.6019, 0.3796, 0.6019, 0.8978, 0.6019, 0.9435, 0.5768, 0.9435, 0.5768, 0.8978, 0.397, 0.8978, 0.397, 0.9435, 0.4218, 0.9435, 0.4218, 0.8978, 0.397, 0.9502, 0.4218, 0.9502, 0.4218, 0.9435, 0.397, 0.9435, 0.397, 0.3796, 0.4218, 0.3796, 0.4218, 0.3729, 0.397, 0.3729, 0.5768, 0.9502, 0.4218, 0.9502, 0.4218, 0.9435, 0.5768, 0.9435, 0.5768, 0.5845, 0.4218, 0.5845, 0.4218, 0.5912, 0.5768, 0.5912, 0.5768, 0.5845, 0.4218, 0.5845, 0.4218, 0.3796, 0.5768, 0.3796, 0.397, 0.5845, 0.4218, 0.5845, 0.4218, 0.3796, 0.397, 0.3796, 0.5768, 0.8978, 0.5768, 0.9435, 0.4218, 0.9435, 0.4218, 0.8978, 0.5768, 0.05721, 0.5768, 0.103, 0.4218, 0.103, 0.4218, 0.05721, 0.397, 0.05721, 0.397, 0.103, 0.4218, 0.103, 0.4218, 0.05721, 0.6019, 0.05721, 0.6019, 0.103, 0.5768, 0.103, 0.5768, 0.05721, 0.4218, 0.05721, 0.4218, 0.103, 0.5768, 0.103, 0.5768, 0.05721, 0.6019, 0.8978, 0.6019, 0.103, 0.6086, 0.103, 0.6086, 0.8978, 0.6086, 0.8978, 0.6086, 0.103, 0.6019, 0.103, 0.6019, 0.8978, 0.397, 0.8978, 0.397, 0.103, 0.3903, 0.103, 0.3903, 0.8978, 0.397, 0.05721, 0.397, 0.103, 0.3903, 0.103, 0.3903, 0.05721, 0.5768, 0.05721, 0.5768, 0.103, 0.6019, 0.103, 0.6019, 0.05721, 0.3786, 0.05721, 0.3786, 0.103, 0.5835, 0.103, 0.5835, 0.05721, 0.5835, 0.05721, 0.5835, 0.103, 0.3786, 0.103, 0.3786, 0.05721, 0.4218, 0.05721, 0.4218, 0.103, 0.397, 0.103, 0.397, 0.05721, 0.397, 0.9435, 0.397, 0.8978, 0.3903, 0.8978, 0.3903, 0.9435, 0.6086, 0.9435, 0.6086, 0.8978, 0.6019, 0.8978, 0.6019, 0.9435, 0.6019, 0.9435, 0.6019, 0.8978, 0.6086, 0.8978, 0.6086, 0.9435, 0.5768, 0.103, 0.5768, 0.8978, 0.4218, 0.8978, 0.4218, 0.103, 0.397, 0.103, 0.397, 0.8978, 0.4218, 0.8978, 0.4218, 0.103, 0.6019, 0.103, 0.6019, 0.8978, 0.5768, 0.8978, 0.5768, 0.103, 0.4303, 0.1115, 0.4303, 0.8892, 0.5682, 0.8892, 0.5682, 0.1115, 0.397, 0.103, 0.397, 0.8978, 0.3903, 0.8978, 0.3903, 0.103, 0.5768, 0.103, 0.5768, 0.8978, 0.6019, 0.8978, 0.6019, 0.103, 0.3786, 0.103, 0.3786, 0.8978, 0.5835, 0.8978, 0.5835, 0.103, 0.5835, 0.103, 0.5835, 0.8978, 0.3786, 0.8978, 0.3786, 0.103, 0.4218, 0.103, 0.4218, 0.8978, 0.397, 0.8978, 0.397, 0.103, 0.5992, 0.1041, 0.5992, 0.8967, 0.5901, 0.8978, 0.5901, 0.103, 0.5992, 0.8967, 0.5992, 0.1041, 0.5901, 0.103, 0.5901, 0.8978, 0.4229, 0.6002, 0.5757, 0.6002, 0.5768, 0.5912, 0.4218, 0.5912, 0.5757, 0.6002, 0.4229, 0.6002, 0.4218, 0.5912, 0.5768, 0.5912, 0.5696, 0.1101, 0.5696, 0.8906, 0.5757, 0.8967, 0.5757, 0.1041, 0.4289, 0.8906, 0.4289, 0.1101, 0.4229, 0.1041, 0.4229, 0.8967, 0.4289, 0.1101, 0.5696, 0.1101, 0.5757, 0.1041, 0.4229, 0.1041, 0.5696, 0.8906, 0.4289, 0.8906, 0.4229, 0.8967, 0.5757, 0.8967, 0.606, 0.1115, 0.606, 0.8892, 0.5992, 0.8906, 0.5992, 0.1101, 0.606, 0.8892, 0.606, 0.1115, 0.5992, 0.1101, 0.5992, 0.8906, 0.4303, 0.6071, 0.5682, 0.6071, 0.5696, 0.6002, 0.4289, 0.6002, 0.5682, 0.6071, 0.4303, 0.6071, 0.4289, 0.6002, 0.5696, 0.6002])
me_cube_010.use_remesh_fix_poles = True
me_cube_010.use_remesh_preserve_attributes = False
me_cube_010.use_mirror_vertex_groups = False
me_cube_010.update()
me_cube_012 = bpy.data.meshes.new('Cube.012')
me_cube_012.from_pydata([(-0.7168, -0.7168, -1.0), (-0.7168, -1.0, -0.7168), (-1.0, -0.7168, -0.7168), (-0.7168, -1.0, 0.7168), (-0.7168, -0.7168, 1.0), (-1.0, -0.7168, 0.7168), (-0.7168, 0.7168, -1.0), (-1.0, 0.7168, -0.7168), (-0.7168, 1.0, -0.7168), (-0.7168, 0.7168, 1.0), (-0.7168, 1.0, 0.7168), (-1.0, 0.7168, 0.7168), (0.7168, -0.7168, -1.0), (1.0, -0.7168, -0.7168), (0.7168, -1.0, -0.7168), (0.7168, -0.7168, 1.0), (0.7168, -1.0, 0.7168), (1.0, -0.7168, 0.7168), (0.7168, 0.7168, -1.0), (0.7168, 1.0, -0.7168), (1.0, 0.7168, -0.7168), (0.7168, 0.7168, 1.0), (1.0, 0.7168, 0.7168), (0.7168, 1.0, 0.7168)], [], [(14, 16, 3, 1), (20, 22, 17, 13), (21, 9, 4, 15), (2, 5, 11, 7), (8, 10, 23, 19), (0, 1, 2), (3, 4, 5), (6, 7, 8), (9, 10, 11), (12, 13, 14), (15, 16, 17), (18, 19, 20), (21, 22, 23), (6, 0, 2, 7), (1, 3, 5, 2), (4, 9, 11, 5), (10, 8, 7, 11), (18, 6, 8, 19), (9, 21, 23, 10), (22, 20, 19, 23), (12, 18, 20, 13), (21, 15, 17, 22), (16, 14, 13, 17), (0, 12, 14, 1), (15, 4, 3, 16), (6, 18, 12, 0)])
_uv = me_cube_012.uv_layers.new(name='UVMap')
_uv.uv.foreach_set('vector', [0.4104, 0.7854, 0.5896, 0.7854, 0.5896, 0.9646, 0.4104, 0.9646, 0.4104, 0.5354, 0.5896, 0.5354, 0.5896, 0.7146, 0.4104, 0.7146, 0.6604, 0.5354, 0.8396, 0.5354, 0.8396, 0.7146, 0.6604, 0.7146, 0.4104, 0.0354, 0.5896, 0.0354, 0.5896, 0.2146, 0.4104, 0.2146, 0.4104, 0.2854, 0.5896, 0.2854, 0.5896, 0.4646, 0.4104, 0.4646, 0.1604, 0.7146, 0.1604, 0.75, 0.125, 0.7146, 0.5896, 0.9646, 0.625, 0.9646, 0.5896, 1.0, 0.1604, 0.5354, 0.125, 0.5354, 0.1604, 0.5, 0.625, 0.2854, 0.625, 0.2854, 0.5896, 0.25, 0.3396, 0.7146, 0.375, 0.7146, 0.3396, 0.75, 0.625, 0.7854, 0.625, 0.7854, 0.5896, 0.75, 0.3396, 0.5354, 0.3396, 0.5, 0.375, 0.5354, 0.625, 0.5354, 0.625, 0.5354, 0.5896, 0.5, 0.1604, 0.5354, 0.1604, 0.7146, 0.125, 0.7146, 0.125, 0.5354, 0.4104, 0.0, 0.5896, 0.0, 0.5896, 0.0354, 0.4104, 0.0354, 0.625, 0.0354, 0.625, 0.2146, 0.5896, 0.2146, 0.5896, 0.0354, 0.5896, 0.2854, 0.4104, 0.2854, 0.4104, 0.2146, 0.5896, 0.2146, 0.3396, 0.5354, 0.1604, 0.5354, 0.1604, 0.5, 0.3396, 0.5, 0.625, 0.2854, 0.625, 0.4646, 0.5896, 0.4646, 0.5896, 0.2854, 0.5896, 0.5354, 0.4104, 0.5354, 0.4104, 0.4646, 0.5896, 0.4646, 0.3396, 0.7146, 0.3396, 0.5354, 0.4104, 0.5354, 0.4104, 0.7146, 0.6604, 0.5354, 0.6604, 0.7146, 0.5896, 0.7146, 0.5896, 0.5354, 0.5896, 0.7854, 0.4104, 0.7854, 0.4104, 0.7146, 0.5896, 0.7146, 0.1604, 0.7146, 0.3396, 0.7146, 0.3396, 0.75, 0.1604, 0.75, 0.625, 0.7854, 0.625, 0.9646, 0.5896, 0.9646, 0.5896, 0.7854, 0.1604, 0.5354, 0.3396, 0.5354, 0.3396, 0.7146, 0.1604, 0.7146])
me_cube_012.use_remesh_fix_poles = True
me_cube_012.use_remesh_preserve_attributes = False
me_cube_012.use_mirror_vertex_groups = False
me_cube_012.update()
me_cube_008 = bpy.data.meshes.new('Cube.008')
me_cube_008.from_pydata([(-27.6, 2.082, 1.264), (-27.6, 2.082, -1.0), (122.7, 2.082, 1.264), (122.7, 2.082, -1.0), (-27.6, 1.997, -1.0), (-27.6, 1.997, 1.264), (122.7, 2.017, 1.264), (122.7, 2.017, -1.0), (-27.6, 2.082, 3.438), (-27.6, 1.997, 3.438), (122.7, 2.017, 3.438), (122.7, 2.082, 3.438)], [], [(4, 7, 6), (3, 1, 0), (4, 6, 5), (3, 0, 2), (2, 0, 8, 11), (5, 6, 10, 9)])
_uv = me_cube_008.uv_layers.new(name='UVMap')
_uv.uv.foreach_set('vector', [-0.653, -0.1854, 1.999, -0.1854, 1.999, 0.5246, 1.999, -0.1854, -0.653, -0.1854, -0.653, 0.5246, -0.653, -0.1854, 1.999, 0.5246, -0.653, 0.5246, 1.999, -0.1854, -0.653, 0.5246, 1.999, 0.5246, 1.999, 0.5246, -0.653, 0.5246, -0.6531, 1.206, 1.999, 1.206, -0.653, 0.5246, 1.999, 0.5246, 1.999, 1.206, -0.6531, 1.206])
me_cube_008.materials.append(mat_material_001)
me_cube_008.use_remesh_preserve_volume = False
me_cube_008.use_remesh_preserve_attributes = False
me_cube_008.use_mirror_vertex_groups = False
me_cube_008.update()

# ---- objects
ob_cube_012 = bpy.data.objects.new('Cube.012', me_cube_009)
ob_cube_013 = bpy.data.objects.new('Cube.013', me_cube_010)
ob_cube_014 = bpy.data.objects.new('Cube.014', me_cube_012)
ob_walldeco = bpy.data.objects.new('WallDeco', me_cube_008)

# ---- transforms, parenting, visibility, modifiers, constraints
ob_cube_012.parent = ob_walldeco
ob_cube_012.matrix_parent_inverse = Matrix(((5.746, -0.0, 0.0, 102.3), (-0.0, 0.1357, -0.0, -0.9969), (0.0, 0.0, 0.3224, -0.9696), (-0.0, 0.0, -0.0, 1.0)))
ob_cube_012.location = (-9.563, 20.81, 1.374)
ob_cube_012.rotation_euler = (0.0, -0.0, 3.142)
ob_cube_012.scale = (2.133, 1.0, 1.0)
ob_cube_012.lineart.crease_threshold = 0.0
ob_cube_013.parent = ob_walldeco
ob_cube_013.matrix_parent_inverse = Matrix(((5.746, -0.0, 0.0, 102.3), (-0.0, 0.1357, -0.0, -0.9969), (0.0, 0.0, 0.3224, -0.9696), (-0.0, 0.0, -0.0, 1.0)))
ob_cube_013.location = (-9.579, 21.42, 5.175)
ob_cube_013.rotation_euler = (0.0, -0.0, 3.142)
ob_cube_013.scale = (1.494, 1.0, 0.9628)
ob_cube_013.lineart.crease_threshold = 0.0
ob_cube_014.parent = ob_walldeco
ob_cube_014.matrix_parent_inverse = Matrix(((5.746, -0.0, 0.0, 102.3), (-0.0, 0.1357, -0.0, -0.9969), (0.0, 0.0, 0.3224, -0.9696), (-0.0, 0.0, -0.0, 1.0)))
ob_cube_014.location = (-9.476, 20.27, 5.603)
ob_cube_014.scale = (-0.107, 0.07494, 0.4337)
ob_cube_014.lineart.crease_threshold = 0.0
_m = ob_cube_014.modifiers.new('Array', 'ARRAY')
_m.count = 5
_m.constant_offset_displace = (0.0, 0.0, 0.0)
_m.relative_offset_displace = (0.0, 0.0, 1.5)
ob_walldeco.location = (-7.968, -14.79, 3.007)
ob_walldeco.scale = (0.174, 7.368, 3.101)
ob_walldeco.lock_rotations_4d = False
ob_walldeco.empty_display_type = 'ARROWS'
ob_walldeco.lineart.crease_threshold = 0.0

# ---- collection membership
col_collection.objects.link(ob_cube_012)
col_collection.objects.link(ob_cube_013)
col_collection.objects.link(ob_cube_014)
col_collection.objects.link(ob_walldeco)

# ---- scene / render settings (as saved in the file)
scene.frame_start = 1; scene.frame_end = 250; scene.frame_set(1)
scene.render.engine = 'BLENDER_EEVEE_NEXT'
scene.cycles.use_denoising = False
scene.cycles.samples = 128
scene.cycles.sampling_pattern = 'TABULATED_SOBOL'
scene.cycles.use_adaptive_sampling = False
scene.cycles.use_light_tree = False
scene.view_settings.view_transform = 'Filmic'
bpy.context.view_layer.update()

# ---- added for rendering (the .blend has no active camera and no usable light): camera, sun
cam_auto = bpy.data.cameras.new('AutoCamera')
cam_auto.lens = 50.0
cam_auto.sensor_width = 36.0
cam_auto.clip_end = 1000.0
ob_auto_camera = bpy.data.objects.new('AutoCamera', cam_auto)
scene.collection.objects.link(ob_auto_camera)
ob_auto_camera.location = (27.7897, -33.9536, 28.7753)
ob_auto_camera.rotation_euler = (1.09748, -7.21219e-08, 0.694738)
scene.camera = ob_auto_camera
light_auto_sun = bpy.data.lights.new('AutoSun', 'SUN')
light_auto_sun.energy = 3.0
light_auto_sun.angle = 0.0523599
ob_auto_sun = bpy.data.objects.new('AutoSun', light_auto_sun)
scene.collection.objects.link(ob_auto_sun)
ob_auto_sun.rotation_euler = (0.872665, 0.174533, 0.523599)
bpy.context.view_layer.update()
